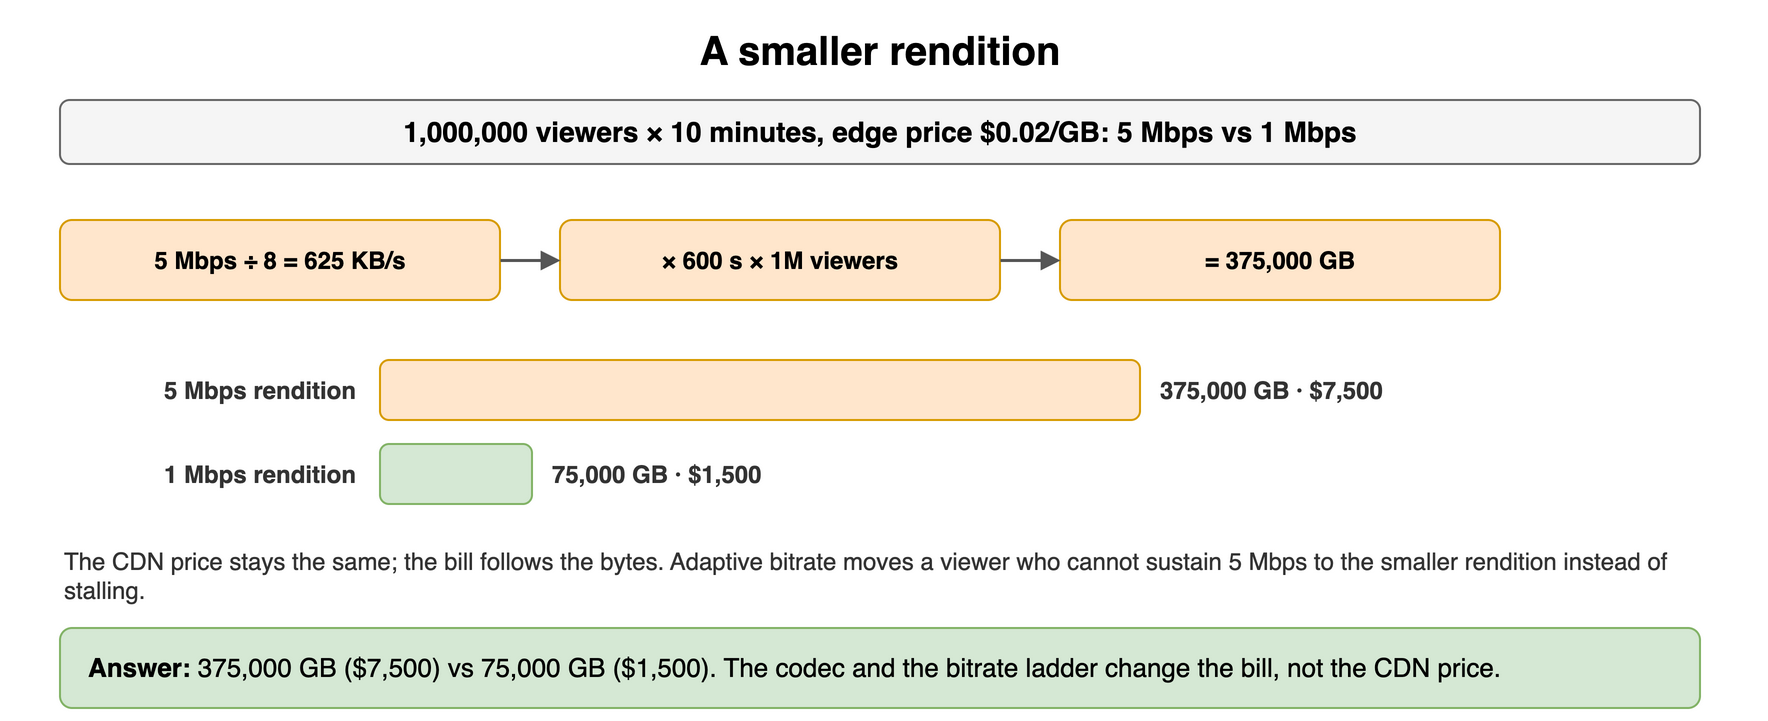

The diagram above was exported from draw.io. Its source (the exported page's mxGraphModel, read from the mxfile embedded in the PNG):
<mxGraphModel dx="900" dy="370" grid="1" gridSize="10" guides="1" tooltips="1" connect="1" arrows="1" fold="1" page="1" pageScale="1" pageWidth="900" pageHeight="370" math="0" shadow="0">
  <root>
    <mxCell id="0" />
    <mxCell id="1" parent="0" />
    <mxCell id="v61" value="A smaller rendition" style="text;html=1;align=center;verticalAlign=middle;whiteSpace=wrap;fontSize=20;fontStyle=1;" vertex="1" parent="1">
      <mxGeometry x="40" y="10" width="820" height="30" as="geometry" />
    </mxCell>
    <mxCell id="v62" value="1,000,000 viewers × 10 minutes, edge price $0.02/GB: 5 Mbps vs 1 Mbps" style="rounded=1;whiteSpace=wrap;html=1;fillColor=#f5f5f5;strokeColor=#666666;fontStyle=1;fontSize=14;" vertex="1" parent="1">
      <mxGeometry x="40" y="50" width="820" height="32" as="geometry" />
    </mxCell>
    <mxCell id="v63" value="5 Mbps ÷ 8 = 625 KB/s" style="rounded=1;whiteSpace=wrap;html=1;fillColor=#ffe6cc;strokeColor=#d79b00;fontSize=12;align=center;fontStyle=1;" vertex="1" parent="1">
      <mxGeometry x="40" y="110" width="220" height="40" as="geometry" />
    </mxCell>
    <mxCell id="v64" value="× 600 s × 1M viewers" style="rounded=1;whiteSpace=wrap;html=1;fillColor=#ffe6cc;strokeColor=#d79b00;fontSize=12;align=center;fontStyle=1;" vertex="1" parent="1">
      <mxGeometry x="290" y="110" width="220" height="40" as="geometry" />
    </mxCell>
    <mxCell id="v65" value="= 375,000 GB" style="rounded=1;whiteSpace=wrap;html=1;fillColor=#ffe6cc;strokeColor=#d79b00;fontSize=12;align=center;fontStyle=1;" vertex="1" parent="1">
      <mxGeometry x="540" y="110" width="220" height="40" as="geometry" />
    </mxCell>
    <mxCell id="v66" value="" style="endArrow=block;endSize=6;html=1;strokeWidth=1.5;strokeColor=#555555;fontSize=11;labelBackgroundColor=#ffffff;" edge="1" parent="1" source="v63" target="v64">
      <mxGeometry relative="1" as="geometry" />
    </mxCell>
    <mxCell id="v67" value="" style="endArrow=block;endSize=6;html=1;strokeWidth=1.5;strokeColor=#555555;fontSize=11;labelBackgroundColor=#ffffff;" edge="1" parent="1" source="v64" target="v65">
      <mxGeometry relative="1" as="geometry" />
    </mxCell>
    <mxCell id="v68" value="5 Mbps rendition" style="text;html=1;whiteSpace=wrap;fontSize=11;align=right;verticalAlign=middle;fontSize=12;fontColor=#333333;fontStyle=1;" vertex="1" parent="1">
      <mxGeometry x="20" y="180" width="170" height="30" as="geometry" />
    </mxCell>
    <mxCell id="v69" value="" style="rounded=1;whiteSpace=wrap;html=1;fillColor=#ffe6cc;strokeColor=#d79b00;fontSize=12;align=center;fontStyle=1;" vertex="1" parent="1">
      <mxGeometry x="200" y="180" width="380.0" height="30" as="geometry" />
    </mxCell>
    <mxCell id="v610" value="375,000 GB · $7,500" style="text;html=1;whiteSpace=wrap;fontSize=11;align=left;verticalAlign=middle;fontSize=12;fontColor=#333333;fontStyle=1;" vertex="1" parent="1">
      <mxGeometry x="588.0" y="180" width="300" height="30" as="geometry" />
    </mxCell>
    <mxCell id="v611" value="1 Mbps rendition" style="text;html=1;whiteSpace=wrap;fontSize=11;align=right;verticalAlign=middle;fontSize=12;fontColor=#333333;fontStyle=1;" vertex="1" parent="1">
      <mxGeometry x="20" y="222" width="170" height="30" as="geometry" />
    </mxCell>
    <mxCell id="v612" value="" style="rounded=1;whiteSpace=wrap;html=1;fillColor=#d5e8d4;strokeColor=#82b366;fontSize=12;align=center;fontStyle=1;" vertex="1" parent="1">
      <mxGeometry x="200" y="222" width="76.0" height="30" as="geometry" />
    </mxCell>
    <mxCell id="v613" value="75,000 GB · $1,500" style="text;html=1;whiteSpace=wrap;fontSize=11;align=left;verticalAlign=middle;fontSize=12;fontColor=#333333;fontStyle=1;" vertex="1" parent="1">
      <mxGeometry x="284.0" y="222" width="300" height="30" as="geometry" />
    </mxCell>
    <mxCell id="v614" value="The CDN price stays the same; the bill follows the bytes. Adaptive bitrate moves a viewer who cannot sustain 5 Mbps to the smaller rendition instead of stalling." style="text;html=1;whiteSpace=wrap;fontSize=11;align=left;verticalAlign=middle;fontSize=12;fontColor=#333333;" vertex="1" parent="1">
      <mxGeometry x="40" y="270" width="820" height="36" as="geometry" />
    </mxCell>
    <mxCell id="v615" value="&lt;b&gt;Answer:&lt;/b&gt; 375,000 GB ($7,500) vs 75,000 GB ($1,500). The codec and the bitrate ladder change the bill, not the CDN price." style="rounded=1;whiteSpace=wrap;html=1;fillColor=#d5e8d4;strokeColor=#82b366;fontSize=13;align=left;spacingLeft=12;" vertex="1" parent="1">
      <mxGeometry x="40" y="314" width="820" height="40" as="geometry" />
    </mxCell>
  </root>
</mxGraphModel>